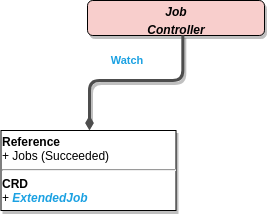

The diagram above was exported from draw.io. Its source (the exported page's mxGraphModel, read from the mxfile embedded in the PNG):
<mxGraphModel dx="1408" dy="673" grid="1" gridSize="10" guides="1" tooltips="1" connect="1" arrows="1" fold="1" page="1" pageScale="1" pageWidth="850" pageHeight="1100" math="0" shadow="0">
  <root>
    <mxCell id="0" />
    <mxCell id="1" parent="0" />
    <mxCell id="5FjCxrKND5Q2mrLWAMG7-7" value="&lt;p style=&quot;margin: 0px ; margin-top: 4px ; text-align: center&quot;&gt;&lt;i&gt;&lt;b&gt;Job&lt;br&gt;&lt;/b&gt;&lt;/i&gt;&lt;/p&gt;&lt;p style=&quot;margin: 0px ; margin-top: 4px ; text-align: center&quot;&gt;&lt;i&gt;&lt;b&gt;Controller&lt;/b&gt;&lt;/i&gt;&lt;/p&gt;" style="verticalAlign=top;align=left;overflow=fill;fontSize=12;fontFamily=Helvetica;html=1;shadow=1;rounded=1;gradientDirection=north;fillColor=#F8CECC;" parent="1" vertex="1">
      <mxGeometry x="928" y="150" width="177" height="35" as="geometry" />
    </mxCell>
    <mxCell id="5FjCxrKND5Q2mrLWAMG7-16" value="Watch" style="endArrow=none;endSize=16;endFill=0;shadow=0;edgeStyle=elbowEdgeStyle;elbow=vertical;yellow;strokeColor=#4D4D4D;rounded=1;strokeWidth=3;comic=0;jumpSize=0;fontStyle=1;fontColor=#1BA1E2;labelPosition=right;verticalLabelPosition=middle;align=left;verticalAlign=middle;startArrow=diamondThin;startFill=1;entryX=0.5;entryY=1;entryDx=0;entryDy=0;" parent="1" edge="1">
      <mxGeometry as="geometry">
        <mxPoint x="930" y="280" as="sourcePoint" />
        <mxPoint x="1023.3333333333335" y="184.66666666666674" as="targetPoint" />
        <Array as="points">
          <mxPoint x="980" y="230" />
        </Array>
        <mxPoint x="-27" y="-22" as="offset" />
      </mxGeometry>
    </mxCell>
    <mxCell id="5FjCxrKND5Q2mrLWAMG7-37" value="&lt;p style=&quot;margin: 4px 0px 0px&quot;&gt;&lt;b&gt;Reference&lt;/b&gt;&lt;/p&gt;+ Jobs (Succeeded)&lt;br&gt;&lt;div&gt;&lt;hr&gt;&lt;b&gt;CRD&lt;/b&gt;&lt;/div&gt;+ &lt;font color=&quot;#1BA1E2&quot;&gt;&lt;i&gt;&lt;b&gt;ExtendedJob&lt;/b&gt;&lt;/i&gt;&lt;/font&gt;" style="verticalAlign=bottom;align=left;overflow=fill;fontSize=12;fontFamily=Helvetica;html=1;shadow=1;rounded=0;gradientDirection=north;comic=0;glass=0;horizontal=1;" parent="1" vertex="1">
      <mxGeometry x="841.5" y="280" width="175" height="80" as="geometry" />
    </mxCell>
  </root>
</mxGraphModel>